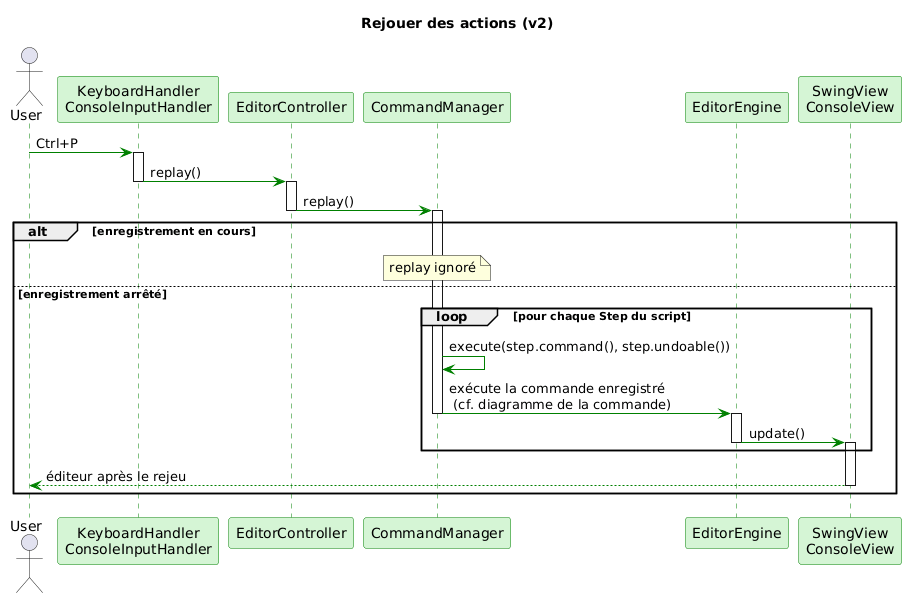

The diagram above was rendered by PlantUML. Its source (embedded in the PNG):
@startuml
title Rejouer des actions (v2)
skinparam sequenceArrowColor green
skinparam sequenceLifeLineBorderColor green
skinparam ParticipantBackgroundColor #D5F5D5
skinparam ParticipantBorderColor green

actor User
participant "KeyboardHandler\nConsoleInputHandler" as K
participant EditorController as EC
participant CommandManager as CM
participant EditorEngine as EE
participant "SwingView\nConsoleView" as V

User -> K : Ctrl+P
activate K
K -> EC : replay()
deactivate K
activate EC
EC -> CM : replay()
deactivate EC
activate CM

alt enregistrement en cours
  note over CM : replay ignoré
else enregistrement arrêté
  loop pour chaque Step du script
    CM -> CM : execute(step.command(), step.undoable())
    CM -> EE : exécute la commande enregistré\n (cf. diagramme de la commande)
    deactivate CM
    activate EE
    EE -> V : update()
    deactivate EE
    activate V
  end
  User <-- V : éditeur après le rejeu
  deactivate V
end
@enduml